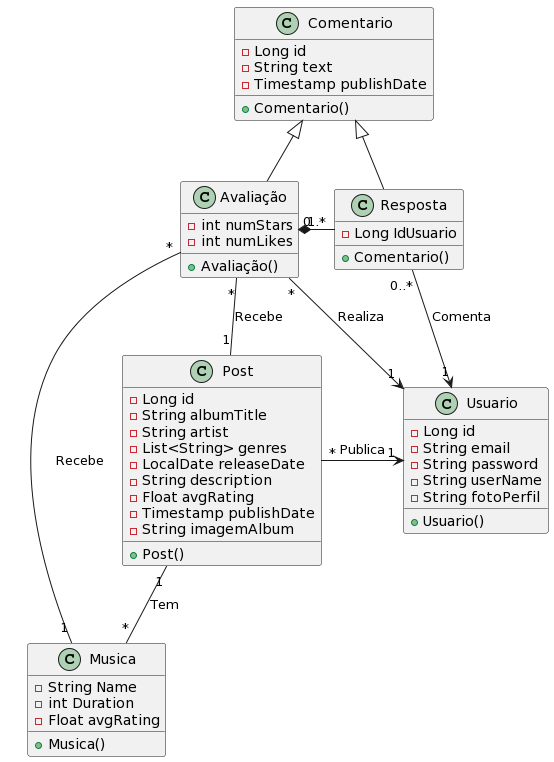

The diagram above was rendered by PlantUML. Its source (embedded in the PNG):
@startuml
class Usuario {
  - Long id
  - String email
  - String password
  - String userName
  - String fotoPerfil
  + Usuario()
}

class Post {
  - Long id
  - String albumTitle
  - String artist
  - List<String> genres
  - LocalDate releaseDate
  - String description
  - Float avgRating
  - Timestamp publishDate
  - String imagemAlbum
  + Post()
}

class Comentario {
  - Long id
  - String text
  - Timestamp publishDate
  + Comentario()
}

class Avaliação {
  - int numStars
  - int numLikes
  + Avaliação()
}

class Resposta {
  - Long IdUsuario
  + Comentario()
}

class Musica {
  - String Name
  - int Duration
  - Float avgRating
  + Musica()
}

'''Herança
Comentario <|-- Avaliação
Comentario <|-- Resposta

Usuario "1" <-left- "*" Post : Publica
Usuario "1" <-up- "*" Avaliação : Realiza
Usuario "1" <-up- "0..*" Resposta : Comenta

Post "1" -- "*" Musica : Tem
Post "1" -up- "*" Avaliação : Recebe

Musica "1" -- "*" Avaliação : Recebe
Avaliação "1" *-right- "0..*" Resposta
@enduml